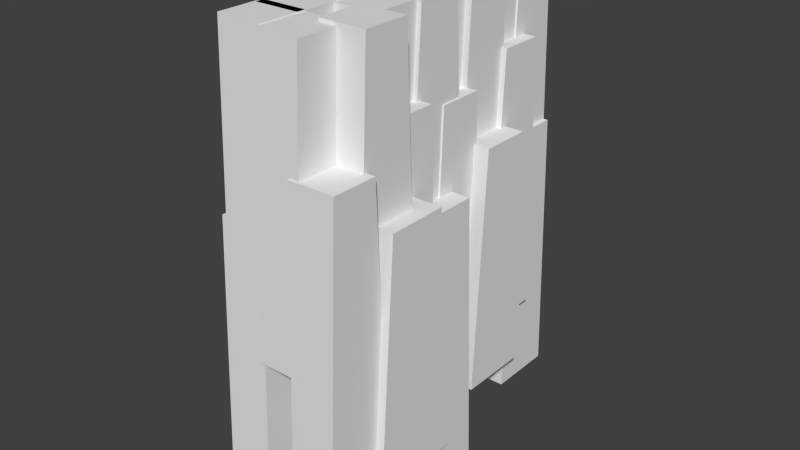# Source: Rock01.blend  (saved by Blender 2.68.0; exported with 4.5.12 LTS)
import bpy
from mathutils import Matrix  # noqa: F401  (used for matrix-valued properties, if any)

bpy.ops.wm.read_factory_settings(use_empty=True)
scene = bpy.context.scene
scene.name = 'Scene'

# ---- collections
col_collection_1 = bpy.data.collections.new('Collection 1'); scene.collection.children.link(col_collection_1)

# ---- world
world_world = bpy.data.worlds.new('World'); scene.world = world_world
world_world.color = (0.05088, 0.05088, 0.05088)
world_world.use_sun_shadow = False
world_world.sun_shadow_jitter_overblur = 0.0
world_world.cycles.sampling_method = 'MANUAL'
world_world.cycles.sample_map_resolution = 256

# ---- meshes
me_cube_033 = bpy.data.meshes.new('Cube.033')
me_cube_033.from_pydata([(-1.06, -1.045, -0.6459), (-1.06, -2.062, -0.6459), (-1.577, -2.062, -0.6459), (-1.577, -1.045, -0.6459), (-1.06, -1.22, 2.515), (-1.06, -1.887, 2.515), (-1.577, -1.887, 2.515), (-1.577, -1.22, 2.515), (-0.7871, -0.4947, -0.4513), (-0.7871, -1.393, -0.4513), (-1.376, -1.393, -0.4513), (-1.376, -0.4947, -0.4513), (-0.7871, -0.6492, 3.15), (-0.7871, -1.238, 3.15), (-1.376, -1.238, 3.15), (-1.376, -0.6492, 3.15), (-0.6786, -1.095, 0.78), (-0.6786, -1.993, 0.78), (-1.268, -1.993, 0.78), (-1.268, -1.095, 0.78), (-0.6786, -1.249, 4.396), (-0.6786, -1.838, 4.396), (-1.268, -1.838, 4.396), (-1.268, -1.249, 4.396), (-1.338, -2.58, -0.1321), (-1.338, -1.682, -0.1321), (-0.7488, -1.682, -0.1321), (-0.7488, -2.58, -0.1321), (-1.338, -2.425, 3.469), (-1.338, -1.836, 3.469), (-0.7488, -1.836, 3.469), (-0.7488, -2.425, 3.469), (-1.229, -3.126, -1.363), (-1.229, -2.228, -1.363), (-0.6403, -2.228, -1.363), (-0.6403, -3.126, -1.363), (-1.229, -2.971, 2.238), (-1.229, -2.382, 2.238), (-0.6403, -2.382, 2.238), (-0.6403, -2.971, 2.238), (-1.618, -0.9758, -1.527), (-1.618, -0.07782, -1.527), (-1.029, -0.07782, -1.527), (-1.029, -0.9758, -1.527), (-1.618, -0.8213, 2.074), (-1.618, -0.2323, 2.074), (-1.029, -0.2323, 2.074), (-1.029, -0.8213, 2.074), (-1.499, -0.4295, -0.2957), (-1.499, 0.4685, -0.2957), (-0.9103, 0.4685, -0.2957), (-0.9103, -0.4295, -0.2957), (-1.499, -0.275, 3.305), (-1.499, 0.314, 3.305), (-0.9103, 0.314, 3.305), (-0.9103, -0.275, 3.305), (-1.067, 1.055, 0.6164), (-1.067, 0.1575, 0.6164), (-1.656, 0.1575, 0.6164), (-1.656, 1.055, 0.6164), (-1.067, 0.901, 4.405), (-1.067, 0.312, 4.405), (-1.656, 0.312, 4.405), (-1.656, 0.901, 4.405), (-1.176, 1.655, -0.615), (-1.176, 0.7574, -0.615), (-1.765, 0.7574, -0.615), (-1.765, 1.655, -0.615), (-1.176, 1.501, 2.986), (-1.176, 0.9118, 2.986), (-1.765, 0.9118, 2.986), (-1.765, 1.501, 2.986), (-1.353, 0.9837, -0.8096), (-1.353, -0.1972, -0.8096), (-1.87, -0.1972, -0.8096), (-1.87, 0.9837, -0.8096), (-1.353, 0.7805, 2.351), (-1.353, 0.005986, 2.351), (-1.87, 0.005986, 2.351), (-1.87, 0.7805, 2.351), (-0.7665, -0.124, 1.624), (-0.7665, -1.022, 1.624), (-1.356, -1.022, 1.624), (-1.356, -0.124, 1.624), (-0.7665, -0.2785, 4.388), (-0.7665, -0.8675, 4.388), (-1.356, -0.8675, 4.388), (-1.356, -0.2785, 4.388), (-1.151, -2.556, 0.7802), (-1.151, -1.658, 0.7802), (-0.5624, -1.658, 0.7802), (-0.5624, -2.556, 0.7802), (-1.151, -2.401, 4.381), (-1.151, -1.812, 4.381), (-0.5624, -1.812, 4.381), (-0.5624, -2.401, 4.381), (-1.185, -1.562, 0.7884), (-1.185, -0.6641, 0.7884), (-0.5958, -0.6641, 0.7884), (-0.5958, -1.562, 0.7884), (-1.185, -1.408, 4.39), (-1.185, -0.8186, 4.39), (-0.5958, -0.8186, 4.39), (-0.5958, -1.408, 4.39), (-1.3, -0.4969, 0.7675), (-1.3, 0.524, 0.7675), (-0.7105, 0.524, 0.7675), (-0.7105, -0.4969, 0.7675), (-1.3, -0.3212, 4.369), (-1.3, 0.3483, 4.369), (-0.7105, 0.3483, 4.369), (-0.7105, -0.3212, 4.369), (-1.3, 0.5737, 0.7675), (-1.3, 1.595, 0.7675), (-0.7105, 1.595, 0.7675), (-0.7105, 0.5737, 0.7675), (-1.3, 0.7494, 4.369), (-1.3, 1.419, 4.369), (-0.7105, 1.419, 4.369), (-0.7105, 0.7494, 4.369), (-1.172, -3.034, 0.7802), (-1.172, -2.136, 0.7802), (-0.5828, -2.136, 0.7802), (-0.5828, -3.034, 0.7802), (-1.172, -2.879, 4.381), (-1.172, -2.29, 4.381), (-0.5828, -2.29, 4.381), (-0.5828, -2.879, 4.381), (-0.1463, 1.48, 0.7802), (-0.1463, 0.582, 0.7802), (-0.7353, 0.582, 0.7802), (-0.7353, 1.48, 0.7802), (-0.1463, 1.325, 4.381), (-0.1463, 0.7365, 4.381), (-0.7353, 0.7365, 4.381), (-0.7353, 1.325, 4.381), (-0.01855, -2.127, 0.7675), (-0.01855, -3.148, 0.7675), (-0.6076, -3.148, 0.7675), (-0.6076, -2.127, 0.7675), (-0.01855, -2.303, 4.369), (-0.01855, -2.973, 4.369), (-0.6076, -2.973, 4.369), (-0.6076, -2.303, 4.369), (-0.01855, -1.057, 0.7675), (-0.01855, -2.078, 0.7675), (-0.6076, -2.078, 0.7675), (-0.6076, -1.057, 0.7675), (-0.01855, -1.232, 4.369), (-0.01855, -1.902, 4.369), (-0.6076, -1.902, 4.369), (-0.6076, -1.232, 4.369), (-0.1333, 0.00847, 0.7884), (-0.1333, -0.8895, 0.7884), (-0.7223, -0.8895, 0.7884), (-0.7223, 0.00847, 0.7884), (-0.1333, -0.146, 4.39), (-0.1333, -0.735, 4.39), (-0.7223, -0.735, 4.39), (-0.7223, -0.146, 4.39), (-0.1667, 1.002, 0.7802), (-0.1667, 0.1039, 0.7802), (-0.7557, 0.1039, 0.7802), (-0.7557, 1.002, 0.7802), (-0.1667, 0.8474, 4.381), (-0.1667, 0.2584, 4.381), (-0.7557, 0.2584, 4.381), (-0.7557, 0.8474, 4.381), (-0.5515, -1.43, 1.624), (-0.5515, -0.5317, 1.624), (0.03747, -0.5317, 1.624), (0.03747, -1.43, 1.624), (-0.5515, -1.275, 4.388), (-0.5515, -0.6861, 4.388), (0.03747, -0.6861, 4.388), (0.03747, -1.275, 4.388), (0.0351, -2.537, -0.8096), (0.0351, -1.356, -0.8096), (0.5521, -1.356, -0.8096), (0.5521, -2.537, -0.8096), (0.0351, -2.334, 2.351), (0.0351, -1.56, 2.351), (0.5521, -1.56, 2.351), (0.5521, -2.334, 2.351), (-0.1423, -3.209, -0.615), (-0.1423, -2.311, -0.615), (0.4467, -2.311, -0.615), (0.4467, -3.209, -0.615), (-0.1423, -3.055, 2.986), (-0.1423, -2.466, 2.986), (0.4467, -2.466, 2.986), (0.4467, -3.055, 2.986), (-0.2508, -2.609, 0.6164), (-0.2508, -1.711, 0.6164), (0.3382, -1.711, 0.6164), (0.3382, -2.609, 0.6164), (-0.2508, -2.455, 4.405), (-0.2508, -1.866, 4.405), (0.3382, -1.866, 4.405), (0.3382, -2.455, 4.405), (0.1812, -1.124, -0.2957), (0.1812, -2.022, -0.2957), (-0.4078, -2.022, -0.2957), (-0.4078, -1.124, -0.2957), (0.1812, -1.279, 3.305), (0.1812, -1.868, 3.305), (-0.4078, -1.868, 3.305), (-0.4078, -1.279, 3.305), (0.2998, -0.5778, -1.527), (0.2998, -1.476, -1.527), (-0.2892, -1.476, -1.527), (-0.2892, -0.5778, -1.527), (0.2998, -0.7323, 2.074), (0.2998, -1.321, 2.074), (-0.2892, -1.321, 2.074), (-0.2892, -0.7323, 2.074), (-0.0888, 1.572, -1.363), (-0.0888, 0.6742, -1.363), (-0.6778, 0.6742, -1.363), (-0.6778, 1.572, -1.363), (-0.0888, 1.418, 2.238), (-0.0888, 0.8287, 2.238), (-0.6778, 0.8287, 2.238), (-0.6778, 1.418, 2.238), (0.01972, 1.026, -0.1321), (0.01972, 0.1279, -0.1321), (-0.5693, 0.1279, -0.1321), (-0.5693, 1.026, -0.1321), (0.01972, 0.8714, 3.469), (0.01972, 0.2824, 3.469), (-0.5693, 0.2824, 3.469), (-0.5693, 0.8714, 3.469), (-0.6395, -0.4591, 0.78), (-0.6395, 0.4389, 0.78), (-0.05048, 0.4389, 0.78), (-0.05048, -0.4591, 0.78), (-0.6395, -0.3046, 4.396), (-0.6395, 0.2844, 4.396), (-0.05048, 0.2844, 4.396), (-0.05048, -0.3046, 4.396), (-0.531, -1.059, -0.4513), (-0.531, -0.161, -0.4513), (0.05804, -0.161, -0.4513), (0.05804, -1.059, -0.4513), (-0.531, -0.9045, 3.15), (-0.531, -0.3155, 3.15), (0.05804, -0.3155, 3.15), (0.05804, -0.9045, 3.15), (-0.2585, -0.5082, -0.6459), (-0.2585, 0.5082, -0.6459), (0.2585, 0.5082, -0.6459), (0.2585, -0.5082, -0.6459), (-0.2585, -0.3333, 2.515), (-0.2585, 0.3333, 2.515), (0.2585, 0.3333, 2.515), (0.2585, -0.3333, 2.515)], [], [(4, 5, 1, 0), (5, 6, 2, 1), (6, 7, 3, 2), (7, 4, 0, 3), (0, 1, 2, 3), (7, 6, 5, 4), (12, 13, 9, 8), (13, 14, 10, 9), (14, 15, 11, 10), (15, 12, 8, 11), (8, 9, 10, 11), (15, 14, 13, 12), (20, 21, 17, 16), (21, 22, 18, 17), (22, 23, 19, 18), (23, 20, 16, 19), (16, 17, 18, 19), (23, 22, 21, 20), (28, 29, 25, 24), (29, 30, 26, 25), (30, 31, 27, 26), (31, 28, 24, 27), (24, 25, 26, 27), (31, 30, 29, 28), (36, 37, 33, 32), (37, 38, 34, 33), (38, 39, 35, 34), (39, 36, 32, 35), (32, 33, 34, 35), (39, 38, 37, 36), (44, 45, 41, 40), (45, 46, 42, 41), (46, 47, 43, 42), (47, 44, 40, 43), (40, 41, 42, 43), (47, 46, 45, 44), (52, 53, 49, 48), (53, 54, 50, 49), (54, 55, 51, 50), (55, 52, 48, 51), (48, 49, 50, 51), (55, 54, 53, 52), (60, 61, 57, 56), (61, 62, 58, 57), (62, 63, 59, 58), (63, 60, 56, 59), (56, 57, 58, 59), (63, 62, 61, 60), (68, 69, 65, 64), (69, 70, 66, 65), (70, 71, 67, 66), (71, 68, 64, 67), (64, 65, 66, 67), (71, 70, 69, 68), (76, 77, 73, 72), (77, 78, 74, 73), (78, 79, 75, 74), (79, 76, 72, 75), (72, 73, 74, 75), (79, 78, 77, 76), (84, 85, 81, 80), (85, 86, 82, 81), (86, 87, 83, 82), (87, 84, 80, 83), (80, 81, 82, 83), (87, 86, 85, 84), (92, 93, 89, 88), (93, 94, 90, 89), (94, 95, 91, 90), (95, 92, 88, 91), (88, 89, 90, 91), (95, 94, 93, 92), (100, 101, 97, 96), (101, 102, 98, 97), (102, 103, 99, 98), (103, 100, 96, 99), (96, 97, 98, 99), (103, 102, 101, 100), (108, 109, 105, 104), (109, 110, 106, 105), (110, 111, 107, 106), (111, 108, 104, 107), (104, 105, 106, 107), (111, 110, 109, 108), (116, 117, 113, 112), (117, 118, 114, 113), (118, 119, 115, 114), (119, 116, 112, 115), (112, 113, 114, 115), (119, 118, 117, 116), (124, 125, 121, 120), (125, 126, 122, 121), (126, 127, 123, 122), (127, 124, 120, 123), (120, 121, 122, 123), (127, 126, 125, 124), (132, 133, 129, 128), (133, 134, 130, 129), (134, 135, 131, 130), (135, 132, 128, 131), (128, 129, 130, 131), (135, 134, 133, 132), (140, 141, 137, 136), (141, 142, 138, 137), (142, 143, 139, 138), (143, 140, 136, 139), (136, 137, 138, 139), (143, 142, 141, 140), (148, 149, 145, 144), (149, 150, 146, 145), (150, 151, 147, 146), (151, 148, 144, 147), (144, 145, 146, 147), (151, 150, 149, 148), (156, 157, 153, 152), (157, 158, 154, 153), (158, 159, 155, 154), (159, 156, 152, 155), (152, 153, 154, 155), (159, 158, 157, 156), (164, 165, 161, 160), (165, 166, 162, 161), (166, 167, 163, 162), (167, 164, 160, 163), (160, 161, 162, 163), (167, 166, 165, 164), (172, 173, 169, 168), (173, 174, 170, 169), (174, 175, 171, 170), (175, 172, 168, 171), (168, 169, 170, 171), (175, 174, 173, 172), (180, 181, 177, 176), (181, 182, 178, 177), (182, 183, 179, 178), (183, 180, 176, 179), (176, 177, 178, 179), (183, 182, 181, 180), (188, 189, 185, 184), (189, 190, 186, 185), (190, 191, 187, 186), (191, 188, 184, 187), (184, 185, 186, 187), (191, 190, 189, 188), (196, 197, 193, 192), (197, 198, 194, 193), (198, 199, 195, 194), (199, 196, 192, 195), (192, 193, 194, 195), (199, 198, 197, 196), (204, 205, 201, 200), (205, 206, 202, 201), (206, 207, 203, 202), (207, 204, 200, 203), (200, 201, 202, 203), (207, 206, 205, 204), (212, 213, 209, 208), (213, 214, 210, 209), (214, 215, 211, 210), (215, 212, 208, 211), (208, 209, 210, 211), (215, 214, 213, 212), (220, 221, 217, 216), (221, 222, 218, 217), (222, 223, 219, 218), (223, 220, 216, 219), (216, 217, 218, 219), (223, 222, 221, 220), (228, 229, 225, 224), (229, 230, 226, 225), (230, 231, 227, 226), (231, 228, 224, 227), (224, 225, 226, 227), (231, 230, 229, 228), (236, 237, 233, 232), (237, 238, 234, 233), (238, 239, 235, 234), (239, 236, 232, 235), (232, 233, 234, 235), (239, 238, 237, 236), (244, 245, 241, 240), (245, 246, 242, 241), (246, 247, 243, 242), (247, 244, 240, 243), (240, 241, 242, 243), (247, 246, 245, 244), (252, 253, 249, 248), (253, 254, 250, 249), (254, 255, 251, 250), (255, 252, 248, 251), (248, 249, 250, 251), (255, 254, 253, 252)])
_uv = me_cube_033.uv_layers.new(name='UVMap')
_uv.uv.foreach_set('vector', [0.0, 0.0, 1.0, 0.0, 1.0, 1.0, 0.0, 1.0, 0.0, 0.0, 1.0, 0.0, 1.0, 1.0, 0.0, 1.0, 0.0, 0.0, 1.0, 0.0, 1.0, 1.0, 0.0, 1.0, 0.0, 0.0, 1.0, 0.0, 1.0, 1.0, 0.0, 1.0, 0.0, 0.0, 1.0, 0.0, 1.0, 1.0, 0.0, 1.0, 0.0, 0.0, 1.0, 0.0, 1.0, 1.0, 0.0, 1.0, 0.0, 0.0, 1.0, 0.0, 1.0, 1.0, 0.0, 1.0, 0.0, 0.0, 1.0, 0.0, 1.0, 1.0, 0.0, 1.0, 0.0, 0.0, 1.0, 0.0, 1.0, 1.0, 0.0, 1.0, 0.0, 0.0, 1.0, 0.0, 1.0, 1.0, 0.0, 1.0, 0.0, 0.0, 1.0, 0.0, 1.0, 1.0, 0.0, 1.0, 0.0, 0.0, 1.0, 0.0, 1.0, 1.0, 0.0, 1.0, 0.0, 0.0, 1.0, 0.0, 1.0, 1.0, 0.0, 1.0, 0.0, 0.0, 1.0, 0.0, 1.0, 1.0, 0.0, 1.0, 0.0, 0.0, 1.0, 0.0, 1.0, 1.0, 0.0, 1.0, 0.0, 0.0, 1.0, 0.0, 1.0, 1.0, 0.0, 1.0, 0.0, 0.0, 1.0, 0.0, 1.0, 1.0, 0.0, 1.0, 0.0, 0.0, 1.0, 0.0, 1.0, 1.0, 0.0, 1.0, 0.0, 0.0, 1.0, 0.0, 1.0, 1.0, 0.0, 1.0, 0.0, 0.0, 1.0, 0.0, 1.0, 1.0, 0.0, 1.0, 0.0, 0.0, 1.0, 0.0, 1.0, 1.0, 0.0, 1.0, 0.0, 0.0, 1.0, 0.0, 1.0, 1.0, 0.0, 1.0, 0.0, 0.0, 1.0, 0.0, 1.0, 1.0, 0.0, 1.0, 0.0, 0.0, 1.0, 0.0, 1.0, 1.0, 0.0, 1.0, 0.0, 0.0, 1.0, 0.0, 1.0, 1.0, 0.0, 1.0, 0.0, 0.0, 1.0, 0.0, 1.0, 1.0, 0.0, 1.0, 0.0, 0.0, 1.0, 0.0, 1.0, 1.0, 0.0, 1.0, 0.0, 0.0, 1.0, 0.0, 1.0, 1.0, 0.0, 1.0, 0.0, 0.0, 1.0, 0.0, 1.0, 1.0, 0.0, 1.0, 0.0, 0.0, 1.0, 0.0, 1.0, 1.0, 0.0, 1.0, 0.0, 0.0, 1.0, 0.0, 1.0, 1.0, 0.0, 1.0, 0.0, 0.0, 1.0, 0.0, 1.0, 1.0, 0.0, 1.0, 0.0, 0.0, 1.0, 0.0, 1.0, 1.0, 0.0, 1.0, 0.0, 0.0, 1.0, 0.0, 1.0, 1.0, 0.0, 1.0, 0.0, 0.0, 1.0, 0.0, 1.0, 1.0, 0.0, 1.0, 0.0, 0.0, 1.0, 0.0, 1.0, 1.0, 0.0, 1.0, 0.0, 0.0, 1.0, 0.0, 1.0, 1.0, 0.0, 1.0, 0.0, 0.0, 1.0, 0.0, 1.0, 1.0, 0.0, 1.0, 0.0, 0.0, 1.0, 0.0, 1.0, 1.0, 0.0, 1.0, 0.0, 0.0, 1.0, 0.0, 1.0, 1.0, 0.0, 1.0, 0.0, 0.0, 1.0, 0.0, 1.0, 1.0, 0.0, 1.0, 0.0, 0.0, 1.0, 0.0, 1.0, 1.0, 0.0, 1.0, 0.0, 0.0, 1.0, 0.0, 1.0, 1.0, 0.0, 1.0, 0.0, 0.0, 1.0, 0.0, 1.0, 1.0, 0.0, 1.0, 0.0, 0.0, 1.0, 0.0, 1.0, 1.0, 0.0, 1.0, 0.0, 0.0, 1.0, 0.0, 1.0, 1.0, 0.0, 1.0, 0.0, 0.0, 1.0, 0.0, 1.0, 1.0, 0.0, 1.0, 0.0, 0.0, 1.0, 0.0, 1.0, 1.0, 0.0, 1.0, 0.0, 0.0, 1.0, 0.0, 1.0, 1.0, 0.0, 1.0, 0.0, 0.0, 1.0, 0.0, 1.0, 1.0, 0.0, 1.0, 0.0, 0.0, 1.0, 0.0, 1.0, 1.0, 0.0, 1.0, 0.0, 0.0, 1.0, 0.0, 1.0, 1.0, 0.0, 1.0, 0.0, 0.0, 1.0, 0.0, 1.0, 1.0, 0.0, 1.0, 0.0, 0.0, 1.0, 0.0, 1.0, 1.0, 0.0, 1.0, 0.0, 0.0, 1.0, 0.0, 1.0, 1.0, 0.0, 1.0, 0.0, 0.0, 1.0, 0.0, 1.0, 1.0, 0.0, 1.0, 0.0, 0.0, 1.0, 0.0, 1.0, 1.0, 0.0, 1.0, 0.0, 0.0, 1.0, 0.0, 1.0, 1.0, 0.0, 1.0, 0.0, 0.0, 1.0, 0.0, 1.0, 1.0, 0.0, 1.0, 0.0, 0.0, 1.0, 0.0, 1.0, 1.0, 0.0, 1.0, 0.0, 0.0, 1.0, 0.0, 1.0, 1.0, 0.0, 1.0, 0.0, 0.0, 1.0, 0.0, 1.0, 1.0, 0.0, 1.0, 0.0, 0.0, 1.0, 0.0, 1.0, 1.0, 0.0, 1.0, 0.0, 0.0, 1.0, 0.0, 1.0, 1.0, 0.0, 1.0, 0.0, 0.0, 1.0, 0.0, 1.0, 1.0, 0.0, 1.0, 0.0, 0.0, 1.0, 0.0, 1.0, 1.0, 0.0, 1.0, 0.0, 0.0, 1.0, 0.0, 1.0, 1.0, 0.0, 1.0, 0.0, 0.0, 1.0, 0.0, 1.0, 1.0, 0.0, 1.0, 0.0, 0.0, 1.0, 0.0, 1.0, 1.0, 0.0, 1.0, 0.0, 0.0, 1.0, 0.0, 1.0, 1.0, 0.0, 1.0, 0.0, 0.0, 1.0, 0.0, 1.0, 1.0, 0.0, 1.0, 0.0, 0.0, 1.0, 0.0, 1.0, 1.0, 0.0, 1.0, 0.0, 0.0, 1.0, 0.0, 1.0, 1.0, 0.0, 1.0, 0.0, 0.0, 1.0, 0.0, 1.0, 1.0, 0.0, 1.0, 0.0, 0.0, 1.0, 0.0, 1.0, 1.0, 0.0, 1.0, 0.0, 0.0, 1.0, 0.0, 1.0, 1.0, 0.0, 1.0, 0.0, 0.0, 1.0, 0.0, 1.0, 1.0, 0.0, 1.0, 0.0, 0.0, 1.0, 0.0, 1.0, 1.0, 0.0, 1.0, 0.0, 0.0, 1.0, 0.0, 1.0, 1.0, 0.0, 1.0, 0.0, 0.0, 1.0, 0.0, 1.0, 1.0, 0.0, 1.0, 0.0, 0.0, 1.0, 0.0, 1.0, 1.0, 0.0, 1.0, 0.0, 0.0, 1.0, 0.0, 1.0, 1.0, 0.0, 1.0, 0.0, 0.0, 1.0, 0.0, 1.0, 1.0, 0.0, 1.0, 0.0, 0.0, 1.0, 0.0, 1.0, 1.0, 0.0, 1.0, 0.0, 0.0, 1.0, 0.0, 1.0, 1.0, 0.0, 1.0, 0.0, 0.0, 1.0, 0.0, 1.0, 1.0, 0.0, 1.0, 0.0, 0.0, 1.0, 0.0, 1.0, 1.0, 0.0, 1.0, 0.0, 0.0, 1.0, 0.0, 1.0, 1.0, 0.0, 1.0, 0.0, 0.0, 1.0, 0.0, 1.0, 1.0, 0.0, 1.0, 0.0, 0.0, 1.0, 0.0, 1.0, 1.0, 0.0, 1.0, 0.0, 0.0, 1.0, 0.0, 1.0, 1.0, 0.0, 1.0, 0.0, 0.0, 1.0, 0.0, 1.0, 1.0, 0.0, 1.0, 0.0, 0.0, 1.0, 0.0, 1.0, 1.0, 0.0, 1.0, 0.0, 0.0, 1.0, 0.0, 1.0, 1.0, 0.0, 1.0, 0.0, 0.0, 1.0, 0.0, 1.0, 1.0, 0.0, 1.0, 0.0, 0.0, 1.0, 0.0, 1.0, 1.0, 0.0, 1.0, 0.0, 0.0, 1.0, 0.0, 1.0, 1.0, 0.0, 1.0, 0.0, 0.0, 1.0, 0.0, 1.0, 1.0, 0.0, 1.0, 0.0, 0.0, 1.0, 0.0, 1.0, 1.0, 0.0, 1.0, 0.0, 0.0, 1.0, 0.0, 1.0, 1.0, 0.0, 1.0, 0.0, 0.0, 1.0, 0.0, 1.0, 1.0, 0.0, 1.0, 0.0, 0.0, 1.0, 0.0, 1.0, 1.0, 0.0, 1.0, 0.0, 0.0, 1.0, 0.0, 1.0, 1.0, 0.0, 1.0, 0.0, 0.0, 1.0, 0.0, 1.0, 1.0, 0.0, 1.0, 0.0, 0.0, 1.0, 0.0, 1.0, 1.0, 0.0, 1.0, 0.0, 0.0, 1.0, 0.0, 1.0, 1.0, 0.0, 1.0, 0.0, 0.0, 1.0, 0.0, 1.0, 1.0, 0.0, 1.0, 0.0, 0.0, 1.0, 0.0, 1.0, 1.0, 0.0, 1.0, 0.0, 0.0, 1.0, 0.0, 1.0, 1.0, 0.0, 1.0, 0.0, 0.0, 1.0, 0.0, 1.0, 1.0, 0.0, 1.0, 0.0, 0.0, 1.0, 0.0, 1.0, 1.0, 0.0, 1.0, 0.0, 0.0, 1.0, 0.0, 1.0, 1.0, 0.0, 1.0, 0.0, 0.0, 1.0, 0.0, 1.0, 1.0, 0.0, 1.0, 0.0, 0.0, 1.0, 0.0, 1.0, 1.0, 0.0, 1.0, 0.0, 0.0, 1.0, 0.0, 1.0, 1.0, 0.0, 1.0, 0.0, 0.0, 1.0, 0.0, 1.0, 1.0, 0.0, 1.0, 0.0, 0.0, 1.0, 0.0, 1.0, 1.0, 0.0, 1.0, 0.0, 0.0, 1.0, 0.0, 1.0, 1.0, 0.0, 1.0, 0.0, 0.0, 1.0, 0.0, 1.0, 1.0, 0.0, 1.0, 0.0, 0.0, 1.0, 0.0, 1.0, 1.0, 0.0, 1.0, 0.0, 0.0, 1.0, 0.0, 1.0, 1.0, 0.0, 1.0, 0.0, 0.0, 1.0, 0.0, 1.0, 1.0, 0.0, 1.0, 0.0, 0.0, 1.0, 0.0, 1.0, 1.0, 0.0, 1.0, 0.0, 0.0, 1.0, 0.0, 1.0, 1.0, 0.0, 1.0, 0.0, 0.0, 1.0, 0.0, 1.0, 1.0, 0.0, 1.0, 0.0, 0.0, 1.0, 0.0, 1.0, 1.0, 0.0, 1.0, 0.0, 0.0, 1.0, 0.0, 1.0, 1.0, 0.0, 1.0, 0.0, 0.0, 1.0, 0.0, 1.0, 1.0, 0.0, 1.0, 0.0, 0.0, 1.0, 0.0, 1.0, 1.0, 0.0, 1.0, 0.0, 0.0, 1.0, 0.0, 1.0, 1.0, 0.0, 1.0, 0.0, 0.0, 1.0, 0.0, 1.0, 1.0, 0.0, 1.0, 0.0, 0.0, 1.0, 0.0, 1.0, 1.0, 0.0, 1.0, 0.0, 0.0, 1.0, 0.0, 1.0, 1.0, 0.0, 1.0, 0.0, 0.0, 1.0, 0.0, 1.0, 1.0, 0.0, 1.0, 0.0, 0.0, 1.0, 0.0, 1.0, 1.0, 0.0, 1.0, 0.0, 0.0, 1.0, 0.0, 1.0, 1.0, 0.0, 1.0, 0.0, 0.0, 1.0, 0.0, 1.0, 1.0, 0.0, 1.0, 0.0, 0.0, 1.0, 0.0, 1.0, 1.0, 0.0, 1.0, 0.0, 0.0, 1.0, 0.0, 1.0, 1.0, 0.0, 1.0, 0.0, 0.0, 1.0, 0.0, 1.0, 1.0, 0.0, 1.0, 0.0, 0.0, 1.0, 0.0, 1.0, 1.0, 0.0, 1.0, 0.0, 0.0, 1.0, 0.0, 1.0, 1.0, 0.0, 1.0, 0.0, 0.0, 1.0, 0.0, 1.0, 1.0, 0.0, 1.0, 0.0, 0.0, 1.0, 0.0, 1.0, 1.0, 0.0, 1.0, 0.0, 0.0, 1.0, 0.0, 1.0, 1.0, 0.0, 1.0, 0.0, 0.0, 1.0, 0.0, 1.0, 1.0, 0.0, 1.0, 0.0, 0.0, 1.0, 0.0, 1.0, 1.0, 0.0, 1.0, 0.0, 0.0, 1.0, 0.0, 1.0, 1.0, 0.0, 1.0, 0.0, 0.0, 1.0, 0.0, 1.0, 1.0, 0.0, 1.0, 0.0, 0.0, 1.0, 0.0, 1.0, 1.0, 0.0, 1.0, 0.0, 0.0, 1.0, 0.0, 1.0, 1.0, 0.0, 1.0, 0.0, 0.0, 1.0, 0.0, 1.0, 1.0, 0.0, 1.0, 0.0, 0.0, 1.0, 0.0, 1.0, 1.0, 0.0, 1.0, 0.0, 0.0, 1.0, 0.0, 1.0, 1.0, 0.0, 1.0, 0.0, 0.0, 1.0, 0.0, 1.0, 1.0, 0.0, 1.0, 0.0, 0.0, 1.0, 0.0, 1.0, 1.0, 0.0, 1.0, 0.0, 0.0, 1.0, 0.0, 1.0, 1.0, 0.0, 1.0, 0.0, 0.0, 1.0, 0.0, 1.0, 1.0, 0.0, 1.0, 0.0, 0.0, 1.0, 0.0, 1.0, 1.0, 0.0, 1.0, 0.0, 0.0, 1.0, 0.0, 1.0, 1.0, 0.0, 1.0, 0.0, 0.0, 1.0, 0.0, 1.0, 1.0, 0.0, 1.0, 0.0, 0.0, 1.0, 0.0, 1.0, 1.0, 0.0, 1.0, 0.0, 0.0, 1.0, 0.0, 1.0, 1.0, 0.0, 1.0, 0.0, 0.0, 1.0, 0.0, 1.0, 1.0, 0.0, 1.0, 0.0, 0.0, 1.0, 0.0, 1.0, 1.0, 0.0, 1.0, 0.0, 0.0, 1.0, 0.0, 1.0, 1.0, 0.0, 1.0, 0.0, 0.0, 1.0, 0.0, 1.0, 1.0, 0.0, 1.0, 0.0, 0.0, 1.0, 0.0, 1.0, 1.0, 0.0, 1.0, 0.0, 0.0, 1.0, 0.0, 1.0, 1.0, 0.0, 1.0, 0.0, 0.0, 1.0, 0.0, 1.0, 1.0, 0.0, 1.0, 0.0, 0.0, 1.0, 0.0, 1.0, 1.0, 0.0, 1.0, 0.0, 0.0, 1.0, 0.0, 1.0, 1.0, 0.0, 1.0, 0.0, 0.0, 1.0, 0.0, 1.0, 1.0, 0.0, 1.0, 0.0, 0.0, 1.0, 0.0, 1.0, 1.0, 0.0, 1.0, 0.0, 0.0, 1.0, 0.0, 1.0, 1.0, 0.0, 1.0, 0.0, 0.0, 1.0, 0.0, 1.0, 1.0, 0.0, 1.0, 0.0, 0.0, 1.0, 0.0, 1.0, 1.0, 0.0, 1.0, 0.0, 0.0, 1.0, 0.0, 1.0, 1.0, 0.0, 1.0, 0.0, 0.0, 1.0, 0.0, 1.0, 1.0, 0.0, 1.0, 0.0, 0.0, 1.0, 0.0, 1.0, 1.0, 0.0, 1.0, 0.0, 0.0, 1.0, 0.0, 1.0, 1.0, 0.0, 1.0, 0.0, 0.0, 1.0, 0.0, 1.0, 1.0, 0.0, 1.0, 0.0, 0.0, 1.0, 0.0, 1.0, 1.0, 0.0, 1.0, 0.0, 0.0, 1.0, 0.0, 1.0, 1.0, 0.0, 1.0, 0.0, 0.0, 1.0, 0.0, 1.0, 1.0, 0.0, 1.0, 0.0, 0.0, 1.0, 0.0, 1.0, 1.0, 0.0, 1.0, 0.0, 0.0, 1.0, 0.0, 1.0, 1.0, 0.0, 1.0, 0.0, 0.0, 1.0, 0.0, 1.0, 1.0, 0.0, 1.0, 0.0, 0.0, 1.0, 0.0, 1.0, 1.0, 0.0, 1.0, 0.0, 0.0, 1.0, 0.0, 1.0, 1.0, 0.0, 1.0, 0.0, 0.0, 1.0, 0.0, 1.0, 1.0, 0.0, 1.0, 0.0, 0.0, 1.0, 0.0, 1.0, 1.0, 0.0, 1.0])
me_cube_033.use_remesh_preserve_volume = False
me_cube_033.use_remesh_preserve_attributes = False
me_cube_033.use_mirror_vertex_groups = False
me_cube_033.update()

# ---- objects
ob_rock01 = bpy.data.objects.new('Rock01', me_cube_033)

# ---- transforms, parenting, visibility, modifiers, constraints
ob_rock01.location = (0.0, 0.0, 0.0)
ob_rock01.lineart.crease_threshold = 0.0

# ---- collection membership
col_collection_1.objects.link(ob_rock01)

# ---- scene / render settings (as saved in the file)
scene.frame_start = 1; scene.frame_end = 250; scene.frame_set(1)
scene.render.engine = 'BLENDER_EEVEE_NEXT'
scene.render.image_settings.color_mode = 'RGB'
scene.render.image_settings.compression = 90
scene.render.resolution_percentage = 50
scene.render.dither_intensity = 0.0
scene.render.use_bake_selected_to_active = True
scene.render.use_bake_clear = False
scene.cycles.use_denoising = False
scene.cycles.samples = 10
scene.cycles.sampling_pattern = 'TABULATED_SOBOL'
scene.cycles.light_sampling_threshold = 0.0
scene.cycles.use_adaptive_sampling = False
scene.cycles.use_light_tree = False
scene.cycles.blur_glossy = 0.0
scene.cycles.volume_bounces = 1
scene.cycles.pixel_filter_type = 'GAUSSIAN'
scene.cycles.sample_clamp_indirect = 0.0
scene.view_settings.view_transform = 'Standard'
bpy.context.view_layer.update()

# ---- added for rendering (the .blend has no active camera and no usable light): camera, sun
cam_auto = bpy.data.cameras.new('AutoCamera')
cam_auto.lens = 50.0
cam_auto.sensor_width = 36.0
cam_auto.clip_end = 1000.0
ob_auto_camera = bpy.data.objects.new('AutoCamera', cam_auto)
scene.collection.objects.link(ob_auto_camera)
ob_auto_camera.location = (6.78447, -9.70904, 7.39392)
ob_auto_camera.rotation_euler = (1.09748, -7.21219e-08, 0.694738)
scene.camera = ob_auto_camera
light_auto_sun = bpy.data.lights.new('AutoSun', 'SUN')
light_auto_sun.energy = 3.0
light_auto_sun.angle = 0.0523599
ob_auto_sun = bpy.data.objects.new('AutoSun', light_auto_sun)
scene.collection.objects.link(ob_auto_sun)
ob_auto_sun.rotation_euler = (0.872665, 0.174533, 0.523599)
bpy.context.view_layer.update()
